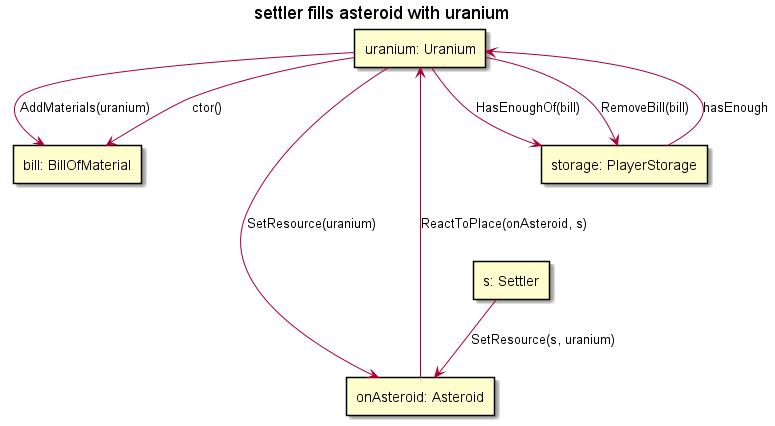

The diagram above was rendered by PlantUML. Its source (embedded in the PNG):
@startuml

title "settler fills asteroid with uranium"

rectangle "s: Settler" as settler
rectangle "onAsteroid: Asteroid" as onAsteroid
rectangle "uranium: Uranium" as uranium
rectangle "bill: BillOfMaterial" as bill
rectangle "storage: PlayerStorage" as storage

settler-down->onAsteroid : SetResource(s, uranium)
onAsteroid ---up-> uranium : ReactToPlace(onAsteroid, s)
uranium -up-> bill : ctor()
uranium -> bill : AddMaterials(uranium)
uranium -> storage : HasEnoughOf(bill)
storage -up-> uranium : hasEnough
uranium -> storage : RemoveBill(bill)
uranium -> onAsteroid : SetResource(uranium)

@enduml